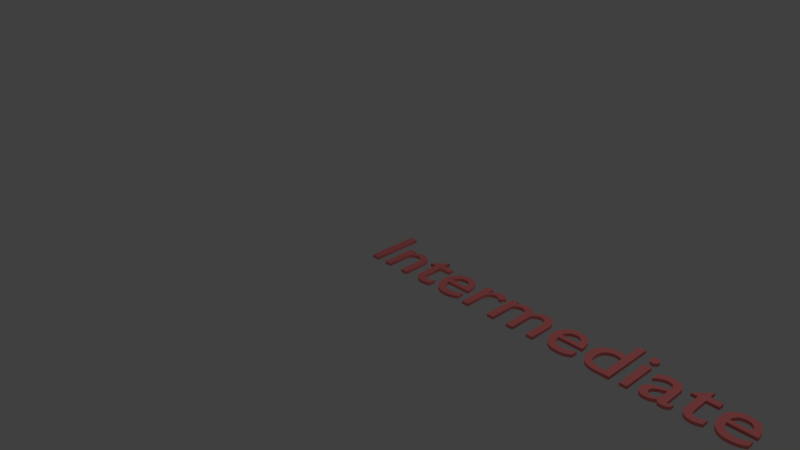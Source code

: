 # Source: IntermediateText.blend  (saved by Blender 2.78.0; exported with 4.5.12 LTS)
import bpy
from mathutils import Matrix  # noqa: F401  (used for matrix-valued properties, if any)

bpy.ops.wm.read_factory_settings(use_empty=True)
scene = bpy.context.scene
scene.name = 'Scene'

# ---- collections
col_collection_1 = bpy.data.collections.new('Collection 1'); scene.collection.children.link(col_collection_1)

# ---- materials (node trees are filled in below, after node groups)
mat_intermediatecolor = bpy.data.materials.new('IntermediateColor')
mat_intermediatecolor.alpha_threshold = 0.0
mat_intermediatecolor.use_transparent_shadow = False
mat_intermediatecolor.diffuse_color = (1.0, 0.2502, 0.2502, 1.0)
mat_intermediatecolor.roughness = 0.5

# ---- material node trees

# ---- world
world_world = bpy.data.worlds.new('World'); scene.world = world_world
world_world.color = (0.05088, 0.05088, 0.05088)
world_world.use_sun_shadow = False
world_world.sun_shadow_jitter_overblur = 0.0
world_world.cycles.sampling_method = 'MANUAL'

# ---- cameras
cam_camera = bpy.data.cameras.new('Camera')
cam_camera.clip_end = 100.0
cam_camera.lens = 35.0
cam_camera.sensor_width = 32.0
cam_camera.sensor_height = 18.0
cam_camera.ortho_scale = 7.314
cam_camera.dof.focus_distance = 0.0
cam_camera.dof.aperture_fstop = 128.0

# ---- lights
light_lamp = bpy.data.lights.new('Lamp', 'POINT')
light_lamp.transmission_factor = 0.0
light_lamp.cutoff_distance = 30.0
light_lamp.energy = 100.0
light_lamp.shadow_buffer_clip_start = 1.001
light_lamp.shadow_soft_size = 0.1
light_lamp.shadow_maximum_resolution = 0.006
light_lamp.use_absolute_resolution = True

# ---- curves / text
txt_text = bpy.data.curves.new('Text', 'FONT')
txt_text.dimensions = '2D'
txt_text.body = 'Intermediate'
txt_text.materials.append(mat_intermediatecolor)
txt_text.use_path_clamp = True
txt_text.bevel_resolution = 0
txt_text.extrude = 0.02

# ---- objects
ob_text = bpy.data.objects.new('Text', txt_text)
ob_lamp = bpy.data.objects.new('Lamp', light_lamp)
ob_camera = bpy.data.objects.new('Camera', cam_camera)

# ---- transforms, parenting, visibility, modifiers, constraints
ob_text.location = (0.0, 0.0, 0.0)
ob_text.lineart.crease_threshold = 0.0
ob_lamp.location = (4.076, 1.005, 5.904)
ob_lamp.rotation_euler = (0.6503, 0.05522, 1.866)
ob_lamp.lock_rotations_4d = False
ob_lamp.empty_display_type = 'ARROWS'
ob_lamp.color = (0.0, 0.0, 0.0, 0.0)
ob_lamp.lineart.crease_threshold = 0.0
ob_camera.location = (7.481, -6.508, 5.344)
ob_camera.rotation_euler = (1.109, 0.0, 0.8149)
ob_camera.lock_rotations_4d = False
ob_camera.empty_display_type = 'ARROWS'
ob_camera.color = (0.0, 0.0, 0.0, 0.0)
ob_camera.display_type = 'WIRE'
ob_camera.lineart.crease_threshold = 0.0

# ---- collection membership
col_collection_1.objects.link(ob_text)
col_collection_1.objects.link(ob_lamp)
col_collection_1.objects.link(ob_camera)

# ---- scene / render settings (as saved in the file)
scene.camera = ob_camera
scene.frame_start = 1; scene.frame_end = 250; scene.frame_set(1)
scene.render.engine = 'BLENDER_EEVEE_NEXT'
scene.render.resolution_percentage = 50
scene.render.dither_intensity = 0.0
scene.cycles.use_denoising = False
scene.cycles.samples = 128
scene.cycles.sampling_pattern = 'TABULATED_SOBOL'
scene.cycles.light_sampling_threshold = 0.0
scene.cycles.use_adaptive_sampling = False
scene.cycles.use_light_tree = False
scene.cycles.blur_glossy = 0.0
scene.cycles.sample_clamp_indirect = 0.0
scene.view_settings.view_transform = 'Standard'
bpy.context.view_layer.update()
